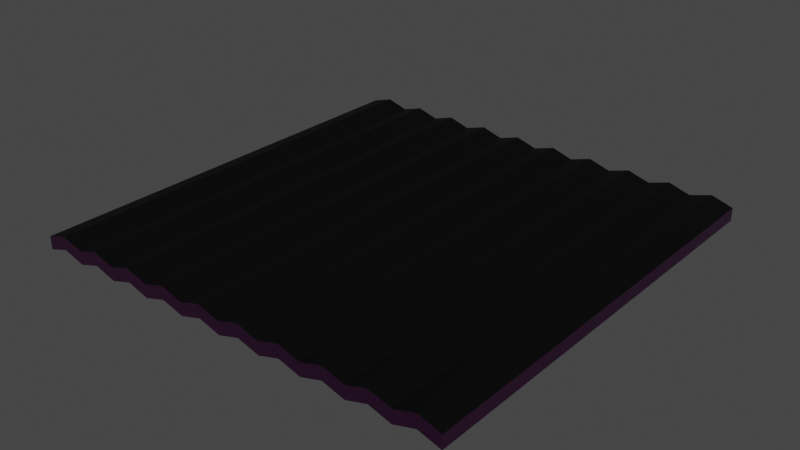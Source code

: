 # Source: metal_plating1.blend  (saved by Blender 3.0.42; exported with 4.5.12 LTS)
import bpy
from mathutils import Matrix  # noqa: F401  (used for matrix-valued properties, if any)

bpy.ops.wm.read_factory_settings(use_empty=True)
scene = bpy.context.scene
scene.name = 'Scene'

# ---- collections
col_collection = bpy.data.collections.new('Collection'); scene.collection.children.link(col_collection)

# ---- images (referenced by path relative to the original .blend; pixels are not part of the script)
import os
ASSET_DIR = os.environ.get("B2B_ASSET_DIR", "")  # directory of the original .blend (textures are referenced by path, not embedded)
HERE = os.path.dirname(os.path.abspath(__file__))  # packed textures are extracted next to this script under _unpacked/

def load_image(name, relpath, width, height, colorspace="sRGB"):
    """Load a texture the original file referenced (path relative to the .blend, or extracted next to this script)."""
    p = next((c for c in (os.path.join(HERE, relpath), os.path.join(ASSET_DIR, relpath)) if relpath and os.path.exists(c)), "")
    if p:
        img = bpy.data.images.load(p, check_existing=True)
        img.name = name
    else:  # same state as the original file: an image datablock whose file is absent (Cycles renders it pink)
        img = bpy.data.images.new(name, width, height)
        img.source = "FILE"
        img.filepath = "//" + (relpath or name)
    img.colorspace_settings.name = colorspace
    return img
img_metal_corroded_heavy_roughness_jpg_001 = load_image('metal_corroded_heavy_roughness.jpg.001', 'metal_corroded_heavy_roughness.jpg', 1024, 1024, 'sRGB')
img_metal_corroded_heavy_normal_jpg_001 = load_image('metal_corroded_heavy_normal.jpg.001', 'metal_corroded_heavy_normal.jpg', 1024, 1024, 'sRGB')
img_metal_corroded_heavy_metallic_jpg_001 = load_image('metal_corroded_heavy_metallic.jpg.001', 'metal_corroded_heavy_metallic.jpg', 1024, 1024, 'sRGB')
img_metal_corroded_heavy_albedo_jpg_001 = load_image('metal_corroded_heavy_albedo.jpg.001', 'metal_corroded_heavy_albedo.jpg', 1024, 1024, 'sRGB')

# ---- materials (node trees are filled in below, after node groups)
mat_material = bpy.data.materials.new('Material')
mat_material.alpha_threshold = 0.0
mat_material.use_transparent_shadow = False
mat_material.line_color = (0.0, 0.0, 0.0, 1.0)

# ---- material node trees
mat_material.use_nodes = True; mat_material.node_tree.nodes.clear()
_N = mat_material.node_tree.nodes; _L = mat_material.node_tree.links
n0 = _N.new('ShaderNodeNormalMap'); n0.name = 'Normal Map'; n0.location = (-263, -248)
n1 = _N.new('ShaderNodeTexImage'); n1.name = 'Image Texture.003'; n1.location = (-660, 98)
n1.image = img_metal_corroded_heavy_roughness_jpg_001
n2 = _N.new('ShaderNodeTexImage'); n2.name = 'Image Texture.001'; n2.location = (-653, -256)
n2.image = img_metal_corroded_heavy_normal_jpg_001
n3 = _N.new('ShaderNodeTexImage'); n3.name = 'Image Texture.002'; n3.location = (-657, 375)
n3.image = img_metal_corroded_heavy_metallic_jpg_001
n4 = _N.new('ShaderNodeTexCoord'); n4.name = 'Texture Coordinate'; n4.location = (-1272, 639)
n5 = _N.new('ShaderNodeVectorMath'); n5.name = 'Vector Math'; n5.location = (-1030, 630)
n5.operation = 'SCALE'
n5.inputs[3].default_value = 2.0
n6 = _N.new('ShaderNodeOutputMaterial'); n6.name = 'Material Output'; n6.location = (650, 300)
n7 = _N.new('ShaderNodeBsdfPrincipled'); n7.name = 'Principled BSDF'; n7.location = (10, 300)
n7.distribution = 'GGX'
n7.subsurface_method = 'RANDOM_WALK_SKIN'
n7.inputs[3].default_value = 1.45
n7.inputs[27].default_value = (0.0, 0.0, 0.0, 1.0)
n7.inputs[28].default_value = 1.0
n8 = _N.new('ShaderNodeMixShader'); n8.name = 'Mix Shader'; n8.location = (395, 301)
n9 = _N.new('ShaderNodeBsdfPrincipled'); n9.name = 'Principled BSDF.001'; n9.location = (3, -602)
n9.distribution = 'GGX'
n9.subsurface_method = 'RANDOM_WALK_SKIN'
n9.inputs[0].default_value = (0.05047, 0.05047, 0.05047, 1.0)
n9.inputs[1].default_value = 1.0
n9.inputs[3].default_value = 1.45
n9.inputs[27].default_value = (0.0, 0.0, 0.0, 1.0)
n9.inputs[28].default_value = 1.0
n10 = _N.new('ShaderNodeTexImage'); n10.name = 'Image Texture'; n10.location = (-659, 647)
n10.image = img_metal_corroded_heavy_albedo_jpg_001
_L.new(n10.outputs[0], n7.inputs[0])
_L.new(n2.outputs[0], n0.inputs[1])
_L.new(n0.outputs[0], n7.inputs[5])
_L.new(n3.outputs[0], n7.inputs[1])
_L.new(n1.outputs[0], n7.inputs[2])
_L.new(n4.outputs[2], n5.inputs[0])
_L.new(n5.outputs[0], n10.inputs[0])
_L.new(n5.outputs[0], n3.inputs[0])
_L.new(n5.outputs[0], n1.inputs[0])
_L.new(n5.outputs[0], n2.inputs[0])
_L.new(n7.outputs[0], n8.inputs[1])
_L.new(n8.outputs[0], n6.inputs[0])
_L.new(n9.outputs[0], n8.inputs[2])
n6.is_active_output = True

# ---- world
world_world = bpy.data.worlds.new('World'); scene.world = world_world
world_world.use_nodes = True; world_world.node_tree.nodes.clear()
_N = world_world.node_tree.nodes; _L = world_world.node_tree.links
n0 = _N.new('ShaderNodeOutputWorld'); n0.name = 'World Output'; n0.location = (300, 300)
n1 = _N.new('ShaderNodeBackground'); n1.name = 'Background'; n1.location = (10, 300)
n1.inputs[0].default_value = (0.05088, 0.05088, 0.05088, 1.0)
_L.new(n1.outputs[0], n0.inputs[0])
n0.is_active_output = True
world_world.color = (0.05088, 0.05088, 0.05088)
world_world.use_sun_shadow = False
world_world.sun_shadow_jitter_overblur = 0.0

# ---- meshes
me_cube = bpy.data.meshes.new('Cube')
me_cube.from_pydata([(1.0, 1.0, 1.0), (1.0, 1.0, -1.0), (1.0, -1.0, 1.0), (1.0, -1.0, -1.0), (-1.0, 1.0, 1.0), (-1.0, 1.0, -1.0), (-1.0, -1.0, 1.0), (-1.0, -1.0, -1.0), (0.9, 1.0, 0.0), (0.8, 1.0, -1.0), (0.7, 1.0, 0.0), (0.6, 1.0, -1.0), (0.5, 1.0, 0.0), (0.4, 1.0, -1.0), (0.3, 1.0, 0.0), (0.2, 1.0, -1.0), (0.1, 1.0, 0.0), (-5.96e-08, 1.0, -1.0), (-0.1, 1.0, 0.0), (-0.2, 1.0, -1.0), (-0.3, 1.0, 0.0), (-0.4, 1.0, -1.0), (-0.5, 1.0, 0.0), (-0.6, 1.0, -1.0), (-0.7, 1.0, 0.0), (-0.8, 1.0, -1.0), (-0.9, 1.0, 0.0), (0.9, -1.0, 2.0), (0.8, -1.0, 1.0), (0.7, -1.0, 2.0), (0.6, -1.0, 1.0), (0.5, -1.0, 2.0), (0.4, -1.0, 1.0), (0.3, -1.0, 2.0), (0.2, -1.0, 1.0), (0.1, -1.0, 2.0), (-5.96e-08, -1.0, 1.0), (-0.1, -1.0, 2.0), (-0.2, -1.0, 1.0), (-0.3, -1.0, 2.0), (-0.4, -1.0, 1.0), (-0.5, -1.0, 2.0), (-0.6, -1.0, 1.0), (-0.7, -1.0, 2.0), (-0.8, -1.0, 1.0), (-0.9, -1.0, 2.0), (-0.9, -1.0, 0.0), (-0.8, -1.0, -1.0), (-0.7, -1.0, 0.0), (-0.6, -1.0, -1.0), (-0.5, -1.0, 0.0), (-0.4, -1.0, -1.0), (-0.3, -1.0, 0.0), (-0.2, -1.0, -1.0), (-0.1, -1.0, 0.0), (5.96e-08, -1.0, -1.0), (0.1, -1.0, 0.0), (0.2, -1.0, -1.0), (0.3, -1.0, 0.0), (0.4, -1.0, -1.0), (0.5, -1.0, 0.0), (0.6, -1.0, -1.0), (0.7, -1.0, 0.0), (0.8, -1.0, -1.0), (0.9, -1.0, 0.0), (-0.9, 1.0, 2.0), (-0.8, 1.0, 1.0), (-0.7, 1.0, 2.0), (-0.6, 1.0, 1.0), (-0.5, 1.0, 2.0), (-0.4, 1.0, 1.0), (-0.3, 1.0, 2.0), (-0.2, 1.0, 1.0), (-0.1, 1.0, 2.0), (5.96e-08, 1.0, 1.0), (0.1, 1.0, 2.0), (0.2, 1.0, 1.0), (0.3, 1.0, 2.0), (0.4, 1.0, 1.0), (0.5, 1.0, 2.0), (0.6, 1.0, 1.0), (0.7, 1.0, 2.0), (0.8, 1.0, 1.0), (0.9, 1.0, 2.0)], [], [(65, 4, 6, 45), (46, 45, 6, 7), (7, 6, 4, 5), (8, 1, 3, 64), (1, 0, 2, 3), (8, 83, 0, 1), (5, 4, 65, 26), (26, 65, 66, 25), (25, 66, 67, 24), (24, 67, 68, 23), (23, 68, 69, 22), (22, 69, 70, 21), (21, 70, 71, 20), (20, 71, 72, 19), (19, 72, 73, 18), (18, 73, 74, 17), (17, 74, 75, 16), (16, 75, 76, 15), (15, 76, 77, 14), (14, 77, 78, 13), (13, 78, 79, 12), (12, 79, 80, 11), (11, 80, 81, 10), (10, 81, 82, 9), (9, 82, 83, 8), (5, 26, 46, 7), (26, 25, 47, 46), (25, 24, 48, 47), (24, 23, 49, 48), (23, 22, 50, 49), (22, 21, 51, 50), (21, 20, 52, 51), (20, 19, 53, 52), (19, 18, 54, 53), (18, 17, 55, 54), (17, 16, 56, 55), (16, 15, 57, 56), (15, 14, 58, 57), (14, 13, 59, 58), (13, 12, 60, 59), (12, 11, 61, 60), (11, 10, 62, 61), (10, 9, 63, 62), (9, 8, 64, 63), (3, 2, 27, 64), (64, 27, 28, 63), (63, 28, 29, 62), (62, 29, 30, 61), (61, 30, 31, 60), (60, 31, 32, 59), (59, 32, 33, 58), (58, 33, 34, 57), (57, 34, 35, 56), (56, 35, 36, 55), (55, 36, 37, 54), (54, 37, 38, 53), (53, 38, 39, 52), (52, 39, 40, 51), (51, 40, 41, 50), (50, 41, 42, 49), (49, 42, 43, 48), (48, 43, 44, 47), (47, 44, 45, 46), (0, 83, 27, 2), (83, 82, 28, 27), (82, 81, 29, 28), (81, 80, 30, 29), (80, 79, 31, 30), (79, 78, 32, 31), (78, 77, 33, 32), (77, 76, 34, 33), (76, 75, 35, 34), (75, 74, 36, 35), (74, 73, 37, 36), (73, 72, 38, 37), (72, 71, 39, 38), (71, 70, 40, 39), (70, 69, 41, 40), (69, 68, 42, 41), (68, 67, 43, 42), (67, 66, 44, 43), (66, 65, 45, 44)])
_uv = me_cube.uv_layers.new(name='UVMap')
_uv.uv.foreach_set('vector', [0.1937, 0.3921, 0.1937, 0.3425, 0.2929, 0.3425, 0.2929, 0.3921, 0.03647, 0.1015, 0.03647, 0.119, 0.03151, 0.1103, 0.03151, 0.09276, 0.2929, 0.2433, 0.2929, 0.3425, 0.1937, 0.3425, 0.1937, 0.2433, 0.3559, 0.03151, 0.4055, 0.03151, 0.4055, 0.1307, 0.3559, 0.1307, 0.1307, 0.2433, 0.1307, 0.3425, 0.03151, 0.3425, 0.03151, 0.2433, 0.1987, 0.1015, 0.1987, 0.119, 0.1937, 0.1103, 0.1937, 0.09276, 0.2929, 0.09276, 0.2929, 0.1103, 0.2879, 0.119, 0.2879, 0.1015, 0.2879, 0.1015, 0.2879, 0.119, 0.283, 0.1103, 0.283, 0.09276, 0.283, 0.09276, 0.283, 0.1103, 0.278, 0.119, 0.278, 0.1015, 0.278, 0.1015, 0.278, 0.119, 0.273, 0.1103, 0.273, 0.09276, 0.273, 0.09276, 0.273, 0.1103, 0.2681, 0.119, 0.2681, 0.1015, 0.2681, 0.1015, 0.2681, 0.119, 0.2631, 0.1103, 0.2631, 0.09276, 0.2631, 0.09276, 0.2631, 0.1103, 0.2582, 0.119, 0.2582, 0.1015, 0.2582, 0.1015, 0.2582, 0.119, 0.2532, 0.1103, 0.2532, 0.09276, 0.2532, 0.09276, 0.2532, 0.1103, 0.2482, 0.119, 0.2482, 0.1015, 0.2482, 0.1015, 0.2482, 0.119, 0.2433, 0.1103, 0.2433, 0.09276, 0.2433, 0.09276, 0.2433, 0.1103, 0.2383, 0.119, 0.2383, 0.1015, 0.2383, 0.1015, 0.2383, 0.119, 0.2334, 0.1103, 0.2334, 0.09276, 0.2334, 0.09276, 0.2334, 0.1103, 0.2284, 0.119, 0.2284, 0.1015, 0.2284, 0.1015, 0.2284, 0.119, 0.2235, 0.1103, 0.2235, 0.09276, 0.2235, 0.09276, 0.2235, 0.1103, 0.2185, 0.119, 0.2185, 0.1015, 0.2185, 0.1015, 0.2185, 0.119, 0.2135, 0.1103, 0.2135, 0.09276, 0.2135, 0.09276, 0.2135, 0.1103, 0.2086, 0.119, 0.2086, 0.1015, 0.2086, 0.1015, 0.2086, 0.119, 0.2036, 0.1103, 0.2036, 0.09276, 0.2036, 0.09276, 0.2036, 0.1103, 0.1987, 0.119, 0.1987, 0.1015, 0.4055, 0.2929, 0.3559, 0.2929, 0.3559, 0.1937, 0.4055, 0.1937, 0.3559, 0.3559, 0.4055, 0.3559, 0.4055, 0.4551, 0.3559, 0.4551, 0.4685, 0.03151, 0.5181, 0.03151, 0.5181, 0.1307, 0.4685, 0.1307, 0.4685, 0.1937, 0.5181, 0.1937, 0.5181, 0.2929, 0.4685, 0.2929, 0.4685, 0.3559, 0.5181, 0.3559, 0.5181, 0.4551, 0.4685, 0.4551, 0.03151, 0.4551, 0.0811, 0.4551, 0.0811, 0.5542, 0.03151, 0.5542, 0.1441, 0.4551, 0.1937, 0.4551, 0.1937, 0.5542, 0.1441, 0.5542, 0.3559, 0.5181, 0.4055, 0.5181, 0.4055, 0.6173, 0.3559, 0.6173, 0.4685, 0.5181, 0.5181, 0.5181, 0.5181, 0.6173, 0.4685, 0.6173, 0.5811, 0.03151, 0.6307, 0.03151, 0.6307, 0.1307, 0.5811, 0.1307, 0.5811, 0.1937, 0.6307, 0.1937, 0.6307, 0.2929, 0.5811, 0.2929, 0.5811, 0.3559, 0.6307, 0.3559, 0.6307, 0.4551, 0.5811, 0.4551, 0.5811, 0.5181, 0.6307, 0.5181, 0.6307, 0.6173, 0.5811, 0.6173, 0.03151, 0.6173, 0.0811, 0.6173, 0.0811, 0.7164, 0.03151, 0.7164, 0.1441, 0.6173, 0.1937, 0.6173, 0.1937, 0.7164, 0.1441, 0.7164, 0.6937, 0.03151, 0.7433, 0.03151, 0.7433, 0.1307, 0.6937, 0.1307, 0.6937, 0.1937, 0.7433, 0.1937, 0.7433, 0.2929, 0.6937, 0.2929, 0.6937, 0.3559, 0.7433, 0.3559, 0.7433, 0.4551, 0.6937, 0.4551, 0.7433, 0.6173, 0.6937, 0.6173, 0.6937, 0.5181, 0.7433, 0.5181, 0.1307, 0.09276, 0.1307, 0.1103, 0.1257, 0.119, 0.1257, 0.1015, 0.1257, 0.1015, 0.1257, 0.119, 0.1208, 0.1103, 0.1208, 0.09276, 0.1208, 0.09276, 0.1208, 0.1103, 0.1158, 0.119, 0.1158, 0.1015, 0.1158, 0.1015, 0.1158, 0.119, 0.1108, 0.1103, 0.1108, 0.09276, 0.1108, 0.09276, 0.1108, 0.1103, 0.1059, 0.119, 0.1059, 0.1015, 0.1059, 0.1015, 0.1059, 0.119, 0.1009, 0.1103, 0.1009, 0.09276, 0.1009, 0.09276, 0.1009, 0.1103, 0.09597, 0.119, 0.09597, 0.1015, 0.09597, 0.1015, 0.09597, 0.119, 0.09101, 0.1103, 0.09101, 0.09276, 0.09101, 0.09276, 0.09101, 0.1103, 0.08605, 0.119, 0.08605, 0.1015, 0.08605, 0.1015, 0.08605, 0.119, 0.0811, 0.1103, 0.0811, 0.09276, 0.0811, 0.09276, 0.0811, 0.1103, 0.07614, 0.119, 0.07614, 0.1015, 0.07614, 0.1015, 0.07614, 0.119, 0.07118, 0.1103, 0.07118, 0.09276, 0.07118, 0.09276, 0.07118, 0.1103, 0.06622, 0.119, 0.06622, 0.1015, 0.06622, 0.1015, 0.06622, 0.119, 0.06126, 0.1103, 0.06126, 0.09276, 0.06126, 0.09276, 0.06126, 0.1103, 0.0563, 0.119, 0.0563, 0.1015, 0.0563, 0.1015, 0.0563, 0.119, 0.05134, 0.1103, 0.05134, 0.09276, 0.05134, 0.09276, 0.05134, 0.1103, 0.04638, 0.119, 0.04638, 0.1015, 0.04638, 0.1015, 0.04638, 0.119, 0.04142, 0.1103, 0.04142, 0.09276, 0.04142, 0.09276, 0.04142, 0.1103, 0.03647, 0.119, 0.03647, 0.1015, 0.1307, 0.3425, 0.1307, 0.3921, 0.03151, 0.3921, 0.03151, 0.3425, 0.3559, 0.6803, 0.4055, 0.6803, 0.4055, 0.7794, 0.3559, 0.7794, 0.5181, 0.7794, 0.4685, 0.7794, 0.4685, 0.6803, 0.5181, 0.6803, 0.5811, 0.6803, 0.6307, 0.6803, 0.6307, 0.7794, 0.5811, 0.7794, 0.7433, 0.7794, 0.6937, 0.7794, 0.6937, 0.6803, 0.7433, 0.6803, 0.8063, 0.03151, 0.8559, 0.03151, 0.8559, 0.1307, 0.8063, 0.1307, 0.8559, 0.2929, 0.8063, 0.2929, 0.8063, 0.1937, 0.8559, 0.1937, 0.8063, 0.3559, 0.8559, 0.3559, 0.8559, 0.4551, 0.8063, 0.4551, 0.8559, 0.6173, 0.8063, 0.6173, 0.8063, 0.5181, 0.8559, 0.5181, 0.8063, 0.6803, 0.8559, 0.6803, 0.8559, 0.7794, 0.8063, 0.7794, 0.0811, 0.8786, 0.03151, 0.8786, 0.03151, 0.7794, 0.0811, 0.7794, 0.1441, 0.7794, 0.1937, 0.7794, 0.1937, 0.8786, 0.1441, 0.8786, 0.4055, 0.9416, 0.3559, 0.9416, 0.3559, 0.8425, 0.4055, 0.8425, 0.4685, 0.8425, 0.5181, 0.8425, 0.5181, 0.9416, 0.4685, 0.9416, 0.6307, 0.9416, 0.5811, 0.9416, 0.5811, 0.8425, 0.6307, 0.8425, 0.6937, 0.8425, 0.7433, 0.8425, 0.7433, 0.9416, 0.6937, 0.9416, 0.8559, 0.9416, 0.8063, 0.9416, 0.8063, 0.8425, 0.8559, 0.8425, 0.9189, 0.03151, 0.9685, 0.03151, 0.9685, 0.1307, 0.9189, 0.1307, 0.9685, 0.2929, 0.9189, 0.2929, 0.9189, 0.1937, 0.9685, 0.1937])
me_cube.materials.append(mat_material)
me_cube.use_remesh_preserve_volume = False
me_cube.use_remesh_preserve_attributes = False
me_cube.use_mirror_vertex_groups = False
me_cube.update()

# ---- objects
ob_cube = bpy.data.objects.new('Cube', me_cube)

# ---- transforms, parenting, visibility, modifiers, constraints
ob_cube.location = (0.0, 0.0, 0.0)
ob_cube.scale = (5.0, 5.0, 0.15)
ob_cube.lock_rotations_4d = False
ob_cube.empty_display_type = 'ARROWS'
ob_cube.lineart.crease_threshold = 0.0

# ---- collection membership
col_collection.objects.link(ob_cube)

# ---- scene / render settings (as saved in the file)
scene.frame_start = 1; scene.frame_end = 250; scene.frame_set(1)
scene.render.engine = 'BLENDER_EEVEE_NEXT'
scene.cycles.sampling_pattern = 'TABULATED_SOBOL'
scene.cycles.use_light_tree = False
scene.view_settings.view_transform = 'Filmic'
bpy.context.view_layer.update()

# ---- added for rendering (the .blend has no active camera and no usable light): camera, sun
cam_auto = bpy.data.cameras.new('AutoCamera')
cam_auto.lens = 50.0
cam_auto.sensor_width = 36.0
cam_auto.clip_end = 1000.0
ob_auto_camera = bpy.data.objects.new('AutoCamera', cam_auto)
scene.collection.objects.link(ob_auto_camera)
ob_auto_camera.location = (13.0913, -15.7095, 10.548)
ob_auto_camera.rotation_euler = (1.09748, -7.21219e-08, 0.694738)
scene.camera = ob_auto_camera
light_auto_sun = bpy.data.lights.new('AutoSun', 'SUN')
light_auto_sun.energy = 3.0
light_auto_sun.angle = 0.0523599
ob_auto_sun = bpy.data.objects.new('AutoSun', light_auto_sun)
scene.collection.objects.link(ob_auto_sun)
ob_auto_sun.rotation_euler = (0.872665, 0.174533, 0.523599)
bpy.context.view_layer.update()
